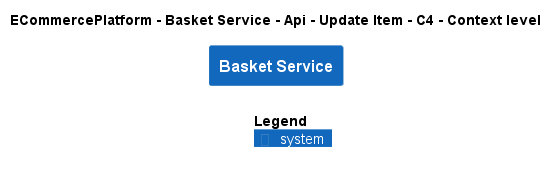

The diagram above was rendered by PlantUML. Its source (embedded in the PNG):
@startuml
!include ..\..\..\..\..\..\..\.c4s\C4_Context.puml

AddElementTag("c4interflow:lifecycle:new", $bgColor=green, $fontColor=#ffffff, $borderColor=green, $shadowing="False")
AddElementTag("c4interflow:lifecycle:changed", $bgColor=orange, $fontColor=#ffffff, $borderColor=orange, $shadowing="False")
AddElementTag("c4interflow:lifecycle:removed", $bgColor=red, $fontColor=#ffffff, $borderColor=red, $shadowing="False")

AddRelTag("c4interflow:lifecycle:new", $textColor=green, $lineColor=green)
AddRelTag("c4interflow:lifecycle:changed", $textColor=orange, $lineColor=orange)
AddRelTag("c4interflow:lifecycle:removed", $textColor=red, $lineColor=red)

SHOW_PERSON_PORTRAIT()
LAYOUT_TOP_DOWN()

skinparam linetype polyline

title ECommercePlatform - Basket Service - Api - Update Item - C4 - Context level

System(ECommercePlatform.SoftwareSystems.BasketService, "Basket Service", "")



SHOW_LEGEND()
@enduml